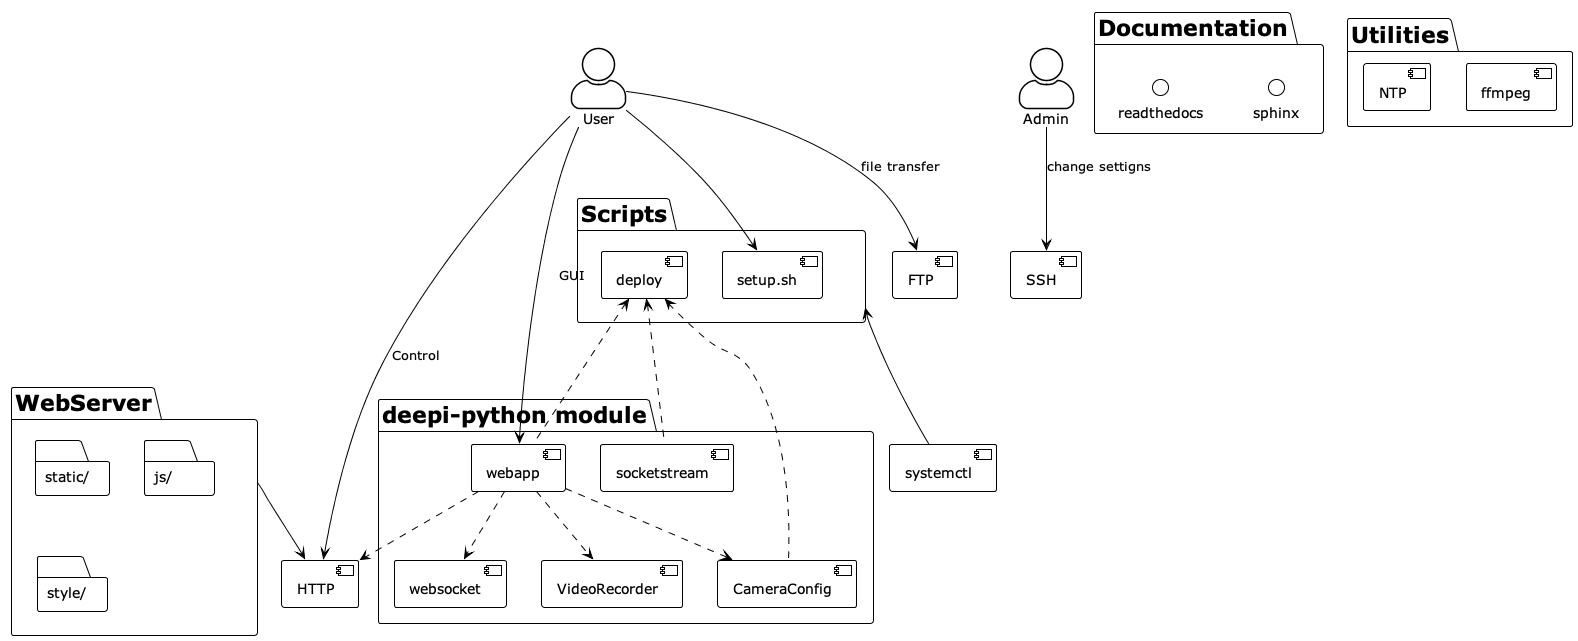

The diagram above was rendered by PlantUML. Its source (embedded in the PNG):
@startuml
!theme plain

skinparam actorStyle awesome
"User"
"Admin"

[FTP]
[SSH]
[HTTP]

package "deepi-python module" {

    [webapp]..>HTTP
    [webapp]..>[websocket]
    [webapp]..>[CameraConfig]
    [webapp]..>[VideoRecorder]
    [socketstream]

}

package "Documentation" {
    ()sphinx
    ()readthedocs
}

package "Scripts" {
[setup.sh]
[deploy] <.. webapp
[deploy] <.. CameraConfig
[deploy] <.. socketstream
}

Scripts <-- [systemctl]

package "Utilities" {
    [ffmpeg]
    [NTP]
}

package "WebServer" {
    folder "static/"
    folder "js/"
    folder "style/"
}



User --> [setup.sh]
User --> [HTTP] : Control
User --> webapp : GUI
User --> FTP : file transfer
Admin --> SSH : change settigns
WebServer-->HTTP

@enduml